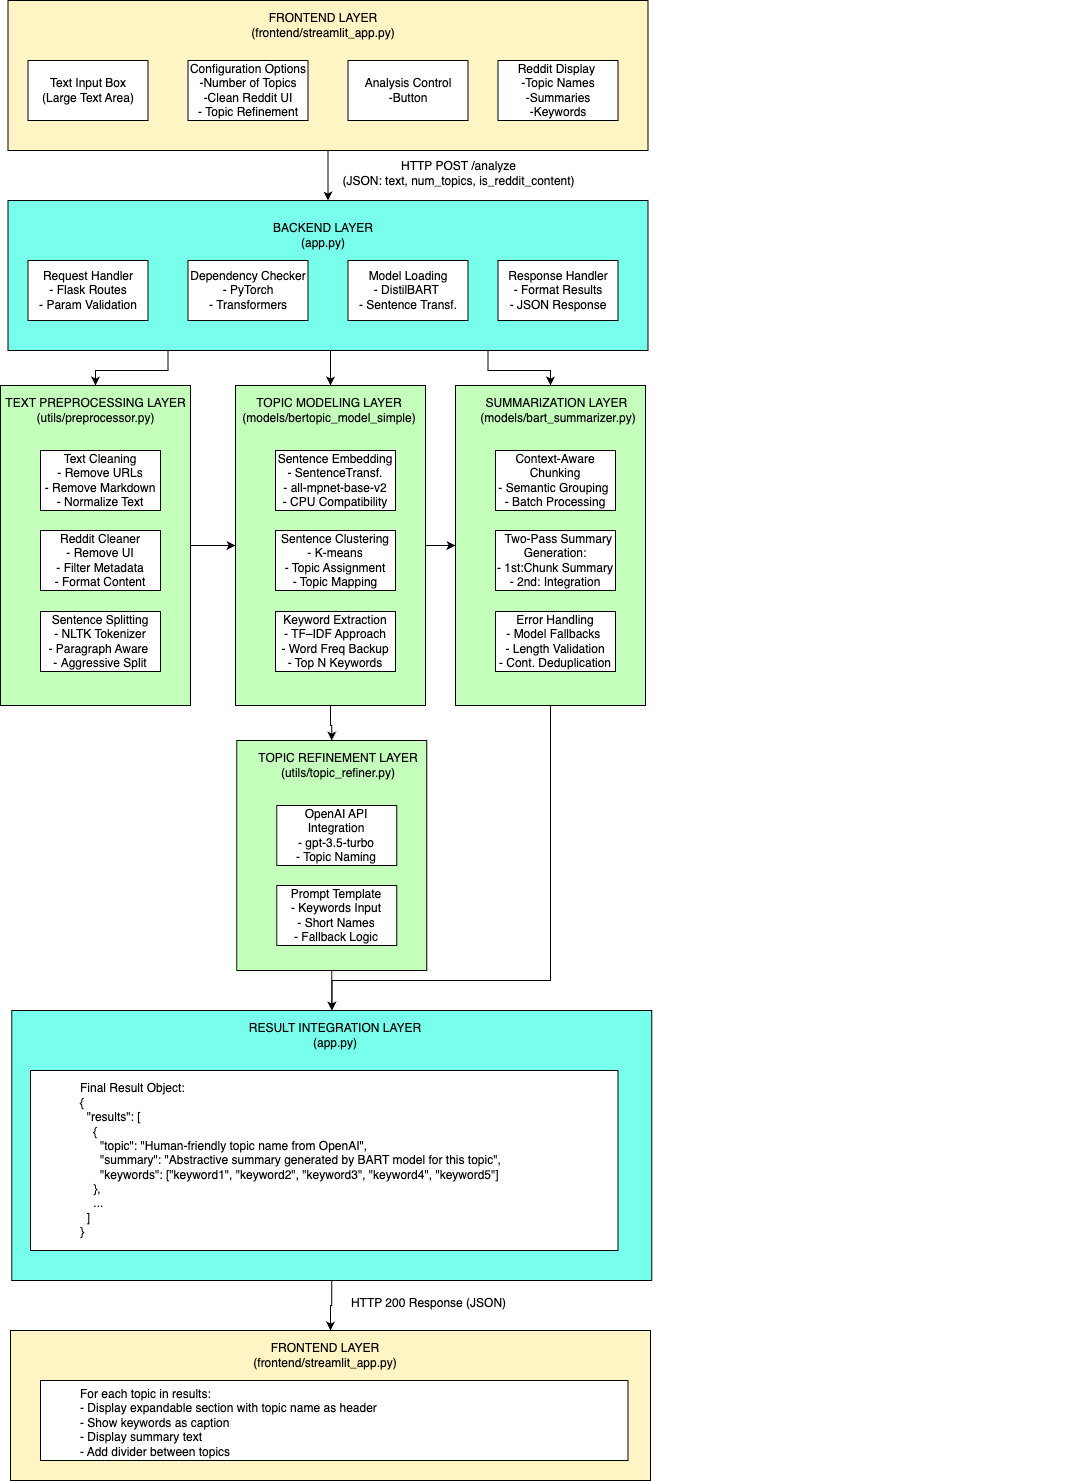

The diagram above was exported from draw.io. Its source (the exported page's mxGraphModel, read from the mxfile embedded in the PNG):
<mxGraphModel dx="1135" dy="626" grid="1" gridSize="10" guides="1" tooltips="1" connect="1" arrows="1" fold="1" page="1" pageScale="1" pageWidth="827" pageHeight="1169" math="0" shadow="0">
  <root>
    <mxCell id="0" />
    <mxCell id="1" parent="0" />
    <mxCell id="quCC6nY-P6bbGIRTlNOG-7" style="edgeStyle=orthogonalEdgeStyle;rounded=0;orthogonalLoop=1;jettySize=auto;html=1;exitX=0.5;exitY=1;exitDx=0;exitDy=0;entryX=0.5;entryY=0;entryDx=0;entryDy=0;" parent="1" source="PrYBhEWA0KRMebm7cp6k-1" target="quCC6nY-P6bbGIRTlNOG-1" edge="1">
      <mxGeometry relative="1" as="geometry" />
    </mxCell>
    <mxCell id="PrYBhEWA0KRMebm7cp6k-1" value="" style="rounded=0;whiteSpace=wrap;html=1;fillColor=#FFF4C3;" parent="1" vertex="1">
      <mxGeometry x="567.5" y="390" width="640" height="150" as="geometry" />
    </mxCell>
    <mxCell id="PrYBhEWA0KRMebm7cp6k-2" value="Text Input Box&lt;div&gt;(Large Text Area)&lt;/div&gt;" style="rounded=0;whiteSpace=wrap;html=1;" parent="1" vertex="1">
      <mxGeometry x="587.5" y="450" width="120" height="60" as="geometry" />
    </mxCell>
    <mxCell id="PrYBhEWA0KRMebm7cp6k-3" value="Configuration Options&lt;div&gt;-Number of Topics&lt;/div&gt;&lt;div&gt;-Clean Reddit UI&lt;/div&gt;&lt;div&gt;-&amp;nbsp;Topic Refinement&lt;/div&gt;" style="rounded=0;whiteSpace=wrap;html=1;" parent="1" vertex="1">
      <mxGeometry x="747.5" y="450" width="120" height="60" as="geometry" />
    </mxCell>
    <mxCell id="PrYBhEWA0KRMebm7cp6k-4" value="Analysis Control&lt;div&gt;-Button&lt;/div&gt;" style="rounded=0;whiteSpace=wrap;html=1;" parent="1" vertex="1">
      <mxGeometry x="907.5" y="450" width="120" height="60" as="geometry" />
    </mxCell>
    <mxCell id="PrYBhEWA0KRMebm7cp6k-5" value="Reddit Display&amp;nbsp;&lt;div&gt;-Topic Names&lt;/div&gt;&lt;div&gt;-Summaries&lt;/div&gt;&lt;div&gt;-Keywords&lt;/div&gt;" style="rounded=0;whiteSpace=wrap;html=1;" parent="1" vertex="1">
      <mxGeometry x="1057.5" y="450" width="120" height="60" as="geometry" />
    </mxCell>
    <mxCell id="PrYBhEWA0KRMebm7cp6k-6" value="FRONTEND LAYER&lt;div&gt;(frontend/streamlit_app.py)&lt;/div&gt;" style="text;html=1;align=center;verticalAlign=middle;whiteSpace=wrap;rounded=0;" parent="1" vertex="1">
      <mxGeometry x="777.5" y="400" width="210" height="30" as="geometry" />
    </mxCell>
    <mxCell id="quCC6nY-P6bbGIRTlNOG-25" style="edgeStyle=orthogonalEdgeStyle;rounded=0;orthogonalLoop=1;jettySize=auto;html=1;exitX=0.25;exitY=1;exitDx=0;exitDy=0;entryX=0.5;entryY=0;entryDx=0;entryDy=0;" parent="1" source="quCC6nY-P6bbGIRTlNOG-1" target="quCC6nY-P6bbGIRTlNOG-9" edge="1">
      <mxGeometry relative="1" as="geometry" />
    </mxCell>
    <mxCell id="quCC6nY-P6bbGIRTlNOG-26" style="edgeStyle=orthogonalEdgeStyle;rounded=0;orthogonalLoop=1;jettySize=auto;html=1;exitX=0.5;exitY=1;exitDx=0;exitDy=0;entryX=0.5;entryY=0;entryDx=0;entryDy=0;" parent="1" source="quCC6nY-P6bbGIRTlNOG-1" target="quCC6nY-P6bbGIRTlNOG-15" edge="1">
      <mxGeometry relative="1" as="geometry" />
    </mxCell>
    <mxCell id="quCC6nY-P6bbGIRTlNOG-27" style="edgeStyle=orthogonalEdgeStyle;rounded=0;orthogonalLoop=1;jettySize=auto;html=1;exitX=0.75;exitY=1;exitDx=0;exitDy=0;entryX=0.5;entryY=0;entryDx=0;entryDy=0;" parent="1" source="quCC6nY-P6bbGIRTlNOG-1" target="quCC6nY-P6bbGIRTlNOG-20" edge="1">
      <mxGeometry relative="1" as="geometry" />
    </mxCell>
    <mxCell id="quCC6nY-P6bbGIRTlNOG-1" value="" style="rounded=0;whiteSpace=wrap;html=1;fillColor=#77FFEC;" parent="1" vertex="1">
      <mxGeometry x="567.5" y="590" width="640" height="150" as="geometry" />
    </mxCell>
    <mxCell id="quCC6nY-P6bbGIRTlNOG-2" value="Request Handler&lt;div&gt;- Flask Routes&lt;/div&gt;&lt;div&gt;-&amp;nbsp;Param Validation&lt;/div&gt;" style="rounded=0;whiteSpace=wrap;html=1;" parent="1" vertex="1">
      <mxGeometry x="587.5" y="650" width="120" height="60" as="geometry" />
    </mxCell>
    <mxCell id="quCC6nY-P6bbGIRTlNOG-3" value="&lt;div&gt;Dependency Checker&lt;/div&gt;&lt;div&gt;-&amp;nbsp;&lt;span style=&quot;background-color: transparent;&quot;&gt;PyTorch&lt;/span&gt;&lt;/div&gt;&lt;div&gt;-&amp;nbsp;&lt;span style=&quot;background-color: transparent;&quot;&gt;Transformers&lt;/span&gt;&lt;/div&gt;" style="rounded=0;whiteSpace=wrap;html=1;" parent="1" vertex="1">
      <mxGeometry x="747.5" y="650" width="120" height="60" as="geometry" />
    </mxCell>
    <mxCell id="quCC6nY-P6bbGIRTlNOG-4" value="&lt;div&gt;Model Loading&lt;/div&gt;&lt;div&gt;-&amp;nbsp;DistilBART&amp;nbsp;&lt;/div&gt;&lt;div&gt;-&amp;nbsp;Sentence Transf.&lt;/div&gt;" style="rounded=0;whiteSpace=wrap;html=1;" parent="1" vertex="1">
      <mxGeometry x="907.5" y="650" width="120" height="60" as="geometry" />
    </mxCell>
    <mxCell id="quCC6nY-P6bbGIRTlNOG-5" value="Response Handler&lt;div&gt;-&amp;nbsp;Format Results&lt;/div&gt;&lt;div&gt;-&amp;nbsp;JSON Response&lt;/div&gt;" style="rounded=0;whiteSpace=wrap;html=1;" parent="1" vertex="1">
      <mxGeometry x="1057.5" y="650" width="120" height="60" as="geometry" />
    </mxCell>
    <mxCell id="quCC6nY-P6bbGIRTlNOG-6" value="&lt;div&gt;BACKEND LAYER&lt;/div&gt;&lt;div&gt;(app.py)&lt;/div&gt;" style="text;html=1;align=center;verticalAlign=middle;whiteSpace=wrap;rounded=0;" parent="1" vertex="1">
      <mxGeometry x="777.5" y="610" width="210" height="30" as="geometry" />
    </mxCell>
    <mxCell id="quCC6nY-P6bbGIRTlNOG-8" value="&lt;div&gt;HTTP POST /analyze&lt;/div&gt;&lt;div&gt;(JSON: text, num_topics, is_reddit_content)&lt;/div&gt;" style="text;html=1;align=center;verticalAlign=middle;resizable=0;points=[];autosize=1;strokeColor=none;fillColor=none;" parent="1" vertex="1">
      <mxGeometry x="887.5" y="543" width="260" height="40" as="geometry" />
    </mxCell>
    <mxCell id="NSr-34tHJfYrQlOdZv_7-1" style="edgeStyle=orthogonalEdgeStyle;rounded=0;orthogonalLoop=1;jettySize=auto;html=1;exitX=1;exitY=0.5;exitDx=0;exitDy=0;entryX=0;entryY=0.5;entryDx=0;entryDy=0;" parent="1" source="quCC6nY-P6bbGIRTlNOG-9" target="quCC6nY-P6bbGIRTlNOG-15" edge="1">
      <mxGeometry relative="1" as="geometry" />
    </mxCell>
    <mxCell id="quCC6nY-P6bbGIRTlNOG-9" value="" style="rounded=0;whiteSpace=wrap;html=1;fillColor=#C5FFBC;" parent="1" vertex="1">
      <mxGeometry x="560" y="775" width="190" height="320" as="geometry" />
    </mxCell>
    <mxCell id="quCC6nY-P6bbGIRTlNOG-10" value="&lt;div&gt;&lt;div&gt;Text Cleaning&lt;/div&gt;&lt;div&gt;- Remove URLs&lt;/div&gt;&lt;div&gt;- Remove Markdown&lt;/div&gt;&lt;div&gt;- Normalize Text&lt;/div&gt;&lt;/div&gt;" style="rounded=0;whiteSpace=wrap;html=1;" parent="1" vertex="1">
      <mxGeometry x="600" y="840" width="120" height="60" as="geometry" />
    </mxCell>
    <mxCell id="quCC6nY-P6bbGIRTlNOG-11" value="&lt;div&gt;Reddit Cleaner&lt;/div&gt;&lt;div&gt;- Remove UI&lt;/div&gt;&lt;div&gt;- Filter Metadata&lt;/div&gt;&lt;div&gt;- Format Content&lt;/div&gt;" style="rounded=0;whiteSpace=wrap;html=1;" parent="1" vertex="1">
      <mxGeometry x="600" y="920" width="120" height="60" as="geometry" />
    </mxCell>
    <mxCell id="quCC6nY-P6bbGIRTlNOG-12" value="&lt;div&gt;Sentence Splitting&lt;/div&gt;&lt;div&gt;- NLTK Tokenizer&lt;/div&gt;&lt;div&gt;-&amp;nbsp;Paragraph Aware&amp;nbsp;&lt;/div&gt;&lt;div&gt;-&amp;nbsp;Aggressive Split&lt;/div&gt;" style="rounded=0;whiteSpace=wrap;html=1;" parent="1" vertex="1">
      <mxGeometry x="600" y="1001" width="120" height="60" as="geometry" />
    </mxCell>
    <mxCell id="quCC6nY-P6bbGIRTlNOG-14" value="TEXT PREPROCESSING LAYER&lt;div&gt;(utils/preprocessor.py)&lt;/div&gt;" style="text;html=1;align=center;verticalAlign=middle;whiteSpace=wrap;rounded=0;" parent="1" vertex="1">
      <mxGeometry x="563.75" y="790" width="182.5" height="20" as="geometry" />
    </mxCell>
    <mxCell id="quCC6nY-P6bbGIRTlNOG-41" style="edgeStyle=orthogonalEdgeStyle;rounded=0;orthogonalLoop=1;jettySize=auto;html=1;exitX=0.5;exitY=1;exitDx=0;exitDy=0;" parent="1" source="quCC6nY-P6bbGIRTlNOG-15" target="quCC6nY-P6bbGIRTlNOG-29" edge="1">
      <mxGeometry relative="1" as="geometry" />
    </mxCell>
    <mxCell id="NSr-34tHJfYrQlOdZv_7-2" style="edgeStyle=orthogonalEdgeStyle;rounded=0;orthogonalLoop=1;jettySize=auto;html=1;exitX=1;exitY=0.5;exitDx=0;exitDy=0;entryX=0;entryY=0.5;entryDx=0;entryDy=0;" parent="1" source="quCC6nY-P6bbGIRTlNOG-15" target="quCC6nY-P6bbGIRTlNOG-20" edge="1">
      <mxGeometry relative="1" as="geometry" />
    </mxCell>
    <mxCell id="quCC6nY-P6bbGIRTlNOG-15" value="" style="rounded=0;whiteSpace=wrap;html=1;fillColor=#C5FFBC;" parent="1" vertex="1">
      <mxGeometry x="795" y="775" width="190" height="320" as="geometry" />
    </mxCell>
    <mxCell id="quCC6nY-P6bbGIRTlNOG-16" value="&lt;div&gt;Sentence Embedding&lt;/div&gt;&lt;div&gt;- SentenceTransf.&lt;/div&gt;&lt;div&gt;- all-mpnet-base-v2&lt;/div&gt;&lt;div&gt;- CPU Compatibility&lt;/div&gt;" style="rounded=0;whiteSpace=wrap;html=1;" parent="1" vertex="1">
      <mxGeometry x="835" y="840" width="120" height="60" as="geometry" />
    </mxCell>
    <mxCell id="quCC6nY-P6bbGIRTlNOG-17" value="&lt;div&gt;Sentence Clustering&lt;/div&gt;&lt;div&gt;- K-means&lt;/div&gt;&lt;div&gt;- Topic Assignment&lt;/div&gt;&lt;div&gt;- Topic Mapping&lt;/div&gt;" style="rounded=0;whiteSpace=wrap;html=1;" parent="1" vertex="1">
      <mxGeometry x="835" y="920" width="120" height="60" as="geometry" />
    </mxCell>
    <mxCell id="quCC6nY-P6bbGIRTlNOG-18" value="&lt;div&gt;Keyword Extraction&lt;/div&gt;&lt;div&gt;- TF–IDF Approach&lt;/div&gt;&lt;div&gt;-&amp;nbsp;Word Freq Backup&lt;/div&gt;&lt;div&gt;- Top N Keywords&lt;/div&gt;" style="rounded=0;whiteSpace=wrap;html=1;" parent="1" vertex="1">
      <mxGeometry x="835" y="1001" width="120" height="60" as="geometry" />
    </mxCell>
    <mxCell id="quCC6nY-P6bbGIRTlNOG-19" value="TOPIC MODELING LAYER&lt;div&gt;(models/bertopic_model_simple)&lt;/div&gt;" style="text;html=1;align=center;verticalAlign=middle;whiteSpace=wrap;rounded=0;" parent="1" vertex="1">
      <mxGeometry x="790" y="790" width="197.5" height="20" as="geometry" />
    </mxCell>
    <mxCell id="quCC6nY-P6bbGIRTlNOG-46" style="edgeStyle=orthogonalEdgeStyle;rounded=0;orthogonalLoop=1;jettySize=auto;html=1;exitX=0.5;exitY=1;exitDx=0;exitDy=0;" parent="1" source="quCC6nY-P6bbGIRTlNOG-20" target="quCC6nY-P6bbGIRTlNOG-35" edge="1">
      <mxGeometry relative="1" as="geometry">
        <Array as="points">
          <mxPoint x="1110.5" y="1370" />
          <mxPoint x="891.5" y="1370" />
        </Array>
      </mxGeometry>
    </mxCell>
    <mxCell id="quCC6nY-P6bbGIRTlNOG-20" value="" style="rounded=0;whiteSpace=wrap;html=1;fillColor=#C5FFBC;" parent="1" vertex="1">
      <mxGeometry x="1015" y="775" width="190" height="320" as="geometry" />
    </mxCell>
    <mxCell id="quCC6nY-P6bbGIRTlNOG-21" value="Context-Aware Chunking&lt;div&gt;- Semantic Grouping&amp;nbsp;&lt;/div&gt;&lt;div&gt;- Batch Processing&lt;/div&gt;" style="rounded=0;whiteSpace=wrap;html=1;" parent="1" vertex="1">
      <mxGeometry x="1055" y="840" width="120" height="60" as="geometry" />
    </mxCell>
    <mxCell id="quCC6nY-P6bbGIRTlNOG-22" value="&amp;nbsp; Two-Pass Summary Generation:&lt;div&gt;- 1st:Chunk Summary&lt;/div&gt;&lt;div&gt;- 2nd: Integration&lt;/div&gt;" style="rounded=0;whiteSpace=wrap;html=1;" parent="1" vertex="1">
      <mxGeometry x="1055" y="920" width="120" height="60" as="geometry" />
    </mxCell>
    <mxCell id="quCC6nY-P6bbGIRTlNOG-23" value="&lt;div&gt;Error Handling&lt;/div&gt;&lt;div&gt;-&amp;nbsp;Model Fallbacks&amp;nbsp;&lt;/div&gt;&lt;div&gt;-&amp;nbsp;&lt;span style=&quot;background-color: transparent;&quot;&gt;Length Validation&lt;/span&gt;&lt;/div&gt;&lt;div&gt;&lt;span style=&quot;background-color: transparent;&quot;&gt;- Cont.&lt;/span&gt;&lt;span style=&quot;background-color: transparent;&quot;&gt;&amp;nbsp;Deduplication&lt;/span&gt;&lt;/div&gt;" style="rounded=0;whiteSpace=wrap;html=1;" parent="1" vertex="1">
      <mxGeometry x="1055" y="1001" width="120" height="60" as="geometry" />
    </mxCell>
    <mxCell id="quCC6nY-P6bbGIRTlNOG-24" value="SUMMARIZATION LAYER&amp;nbsp;&lt;div&gt;(models/bart_summarizer.py)&lt;/div&gt;" style="text;html=1;align=center;verticalAlign=middle;whiteSpace=wrap;rounded=0;" parent="1" vertex="1">
      <mxGeometry x="1012.5" y="785" width="210" height="30" as="geometry" />
    </mxCell>
    <mxCell id="quCC6nY-P6bbGIRTlNOG-45" style="edgeStyle=orthogonalEdgeStyle;rounded=0;orthogonalLoop=1;jettySize=auto;html=1;exitX=0.5;exitY=1;exitDx=0;exitDy=0;entryX=0.5;entryY=0;entryDx=0;entryDy=0;" parent="1" source="quCC6nY-P6bbGIRTlNOG-29" target="quCC6nY-P6bbGIRTlNOG-35" edge="1">
      <mxGeometry relative="1" as="geometry" />
    </mxCell>
    <mxCell id="quCC6nY-P6bbGIRTlNOG-29" value="" style="rounded=0;whiteSpace=wrap;html=1;fillColor=#C5FFBC;" parent="1" vertex="1">
      <mxGeometry x="796.25" y="1130" width="190" height="230" as="geometry" />
    </mxCell>
    <mxCell id="quCC6nY-P6bbGIRTlNOG-30" value="&lt;div&gt;OpenAI API Integration&lt;/div&gt;&lt;div&gt;- gpt-3.5-turbo&lt;/div&gt;&lt;div&gt;- Topic Naming&lt;/div&gt;" style="rounded=0;whiteSpace=wrap;html=1;" parent="1" vertex="1">
      <mxGeometry x="836.25" y="1195" width="120" height="60" as="geometry" />
    </mxCell>
    <mxCell id="quCC6nY-P6bbGIRTlNOG-31" value="&lt;div&gt;Prompt Template&lt;/div&gt;&lt;div&gt;- Keywords Input&lt;/div&gt;&lt;div&gt;- Short Names&lt;/div&gt;&lt;div&gt;- Fallback Logic&lt;/div&gt;" style="rounded=0;whiteSpace=wrap;html=1;" parent="1" vertex="1">
      <mxGeometry x="836.25" y="1275" width="120" height="60" as="geometry" />
    </mxCell>
    <mxCell id="quCC6nY-P6bbGIRTlNOG-33" value="TOPIC REFINEMENT LAYER&lt;div&gt;(utils/topic_refiner.py)&lt;/div&gt;" style="text;html=1;align=center;verticalAlign=middle;whiteSpace=wrap;rounded=0;" parent="1" vertex="1">
      <mxGeometry x="746.25" y="1145" width="303.75" height="20" as="geometry" />
    </mxCell>
    <mxCell id="quCC6nY-P6bbGIRTlNOG-55" style="edgeStyle=orthogonalEdgeStyle;rounded=0;orthogonalLoop=1;jettySize=auto;html=1;exitX=0.5;exitY=1;exitDx=0;exitDy=0;entryX=0.5;entryY=0;entryDx=0;entryDy=0;" parent="1" source="quCC6nY-P6bbGIRTlNOG-35" target="quCC6nY-P6bbGIRTlNOG-49" edge="1">
      <mxGeometry relative="1" as="geometry" />
    </mxCell>
    <mxCell id="quCC6nY-P6bbGIRTlNOG-35" value="" style="rounded=0;whiteSpace=wrap;html=1;fillColor=#77FFEC;" parent="1" vertex="1">
      <mxGeometry x="571.25" y="1400" width="640" height="270" as="geometry" />
    </mxCell>
    <mxCell id="quCC6nY-P6bbGIRTlNOG-36" value="" style="rounded=0;whiteSpace=wrap;html=1;" parent="1" vertex="1">
      <mxGeometry x="590" y="1460" width="587.5" height="180" as="geometry" />
    </mxCell>
    <mxCell id="quCC6nY-P6bbGIRTlNOG-40" value="RESULT INTEGRATION LAYER&lt;div&gt;(app.py)&lt;/div&gt;" style="text;html=1;align=center;verticalAlign=middle;whiteSpace=wrap;rounded=0;" parent="1" vertex="1">
      <mxGeometry x="766.25" y="1410" width="257.5" height="30" as="geometry" />
    </mxCell>
    <mxCell id="quCC6nY-P6bbGIRTlNOG-48" value="&lt;div&gt;Final Result Object:&lt;/div&gt;&lt;div&gt;{&lt;/div&gt;&lt;div&gt;&amp;nbsp; &quot;results&quot;: [&lt;/div&gt;&lt;div&gt;&amp;nbsp; &amp;nbsp; {&lt;/div&gt;&lt;div&gt;&amp;nbsp; &amp;nbsp; &amp;nbsp; &quot;topic&quot;: &quot;Human-friendly topic name from OpenAI&quot;,&lt;/div&gt;&lt;div&gt;&amp;nbsp; &amp;nbsp; &amp;nbsp; &quot;summary&quot;: &quot;Abstractive summary generated by BART model for this topic&quot;,&lt;/div&gt;&lt;div&gt;&amp;nbsp; &amp;nbsp; &amp;nbsp; &quot;keywords&quot;: [&quot;keyword1&quot;, &quot;keyword2&quot;, &quot;keyword3&quot;, &quot;keyword4&quot;, &quot;keyword5&quot;]&lt;/div&gt;&lt;div&gt;&amp;nbsp; &amp;nbsp; },&lt;/div&gt;&lt;div&gt;&amp;nbsp; &amp;nbsp; ...&lt;/div&gt;&lt;div&gt;&amp;nbsp; ]&lt;/div&gt;&lt;div&gt;}&lt;/div&gt;" style="text;html=1;align=left;verticalAlign=middle;whiteSpace=wrap;rounded=0;" parent="1" vertex="1">
      <mxGeometry x="637.5" y="1544.5" width="990" height="11" as="geometry" />
    </mxCell>
    <mxCell id="quCC6nY-P6bbGIRTlNOG-49" value="" style="rounded=0;whiteSpace=wrap;html=1;fillColor=#FFF4C3;" parent="1" vertex="1">
      <mxGeometry x="570" y="1720" width="640" height="150" as="geometry" />
    </mxCell>
    <mxCell id="quCC6nY-P6bbGIRTlNOG-54" value="FRONTEND LAYER&lt;div&gt;(frontend/streamlit_app.py)&lt;/div&gt;" style="text;html=1;align=center;verticalAlign=middle;whiteSpace=wrap;rounded=0;" parent="1" vertex="1">
      <mxGeometry x="780" y="1730" width="210" height="30" as="geometry" />
    </mxCell>
    <mxCell id="quCC6nY-P6bbGIRTlNOG-56" value="HTTP 200 Response (JSON)" style="text;html=1;align=center;verticalAlign=middle;resizable=0;points=[];autosize=1;strokeColor=none;fillColor=none;" parent="1" vertex="1">
      <mxGeometry x="897.5" y="1678" width="180" height="30" as="geometry" />
    </mxCell>
    <mxCell id="quCC6nY-P6bbGIRTlNOG-57" value="" style="rounded=0;whiteSpace=wrap;html=1;" parent="1" vertex="1">
      <mxGeometry x="600" y="1770" width="587.5" height="80" as="geometry" />
    </mxCell>
    <mxCell id="quCC6nY-P6bbGIRTlNOG-58" value="For each topic in results:&#10;- Display expandable section with topic name as header&#10;- Show keywords as caption&#10;- Display summary text&#10;- Add divider between topics" style="text;whiteSpace=wrap;" parent="1" vertex="1">
      <mxGeometry x="637.5" y="1770" width="330" height="100" as="geometry" />
    </mxCell>
  </root>
</mxGraphModel>